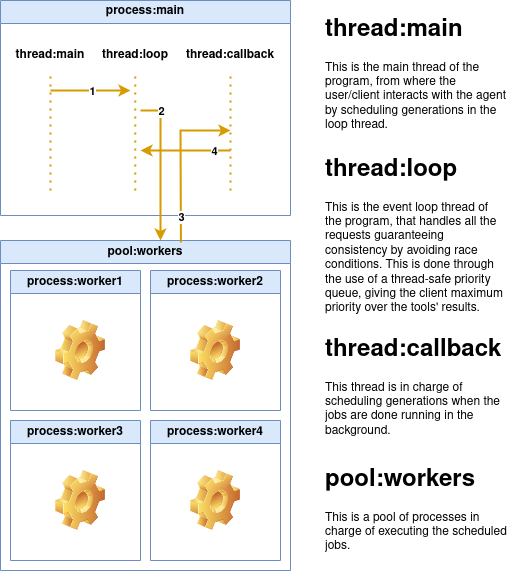

The diagram above was exported from draw.io. Its source (the exported page's mxGraphModel, read from the mxfile embedded in the PNG):
<mxGraphModel dx="1327" dy="944" grid="1" gridSize="10" guides="1" tooltips="1" connect="1" arrows="1" fold="1" page="1" pageScale="1" pageWidth="1920" pageHeight="1200" math="0" shadow="0">
  <root>
    <mxCell id="0" />
    <mxCell id="1" parent="0" />
    <mxCell id="2" value="process:main" style="swimlane;whiteSpace=wrap;html=1;fillColor=#dae8fc;strokeColor=#6c8ebf;" vertex="1" parent="1">
      <mxGeometry x="1570" y="25" width="290" height="215" as="geometry" />
    </mxCell>
    <mxCell id="3" value="" style="endArrow=none;dashed=1;html=1;dashPattern=1 3;strokeWidth=2;rounded=0;fillColor=#ffe6cc;strokeColor=#d79b00;" edge="1" parent="2">
      <mxGeometry width="50" height="50" relative="1" as="geometry">
        <mxPoint x="50" y="190" as="sourcePoint" />
        <mxPoint x="50" y="70" as="targetPoint" />
      </mxGeometry>
    </mxCell>
    <mxCell id="4" value="" style="endArrow=none;dashed=1;html=1;dashPattern=1 3;strokeWidth=2;rounded=0;fillColor=#ffe6cc;strokeColor=#d79b00;" edge="1" parent="2">
      <mxGeometry width="50" height="50" relative="1" as="geometry">
        <mxPoint x="134.71" y="190" as="sourcePoint" />
        <mxPoint x="134.71" y="70" as="targetPoint" />
      </mxGeometry>
    </mxCell>
    <mxCell id="5" value="" style="endArrow=none;dashed=1;html=1;dashPattern=1 3;strokeWidth=2;rounded=0;fillColor=#ffe6cc;strokeColor=#d79b00;" edge="1" parent="2">
      <mxGeometry width="50" height="50" relative="1" as="geometry">
        <mxPoint x="230" y="190" as="sourcePoint" />
        <mxPoint x="230" y="70" as="targetPoint" />
      </mxGeometry>
    </mxCell>
    <mxCell id="6" value="thread:loop" style="text;html=1;align=center;verticalAlign=middle;whiteSpace=wrap;rounded=0;fontStyle=1;fillColor=default;" vertex="1" parent="2">
      <mxGeometry x="100" y="40" width="70" height="30" as="geometry" />
    </mxCell>
    <mxCell id="7" value="thread:callback" style="text;html=1;align=center;verticalAlign=middle;whiteSpace=wrap;rounded=0;fontStyle=1;fillColor=default;" vertex="1" parent="2">
      <mxGeometry x="180" y="40" width="100" height="30" as="geometry" />
    </mxCell>
    <mxCell id="8" value="" style="endArrow=classic;html=1;rounded=0;strokeWidth=2;fillColor=#ffe6cc;strokeColor=#d79b00;" edge="1" parent="2">
      <mxGeometry width="50" height="50" relative="1" as="geometry">
        <mxPoint x="50" y="90" as="sourcePoint" />
        <mxPoint x="130" y="90" as="targetPoint" />
      </mxGeometry>
    </mxCell>
    <mxCell id="9" value="1" style="edgeLabel;html=1;align=center;verticalAlign=middle;resizable=0;points=[];fontStyle=1" vertex="1" connectable="0" parent="8">
      <mxGeometry x="0.0267" relative="1" as="geometry">
        <mxPoint as="offset" />
      </mxGeometry>
    </mxCell>
    <mxCell id="10" value="thread:main" style="text;html=1;align=center;verticalAlign=middle;whiteSpace=wrap;rounded=0;fontStyle=1;fillColor=default;" vertex="1" parent="2">
      <mxGeometry x="10" y="40" width="80" height="30" as="geometry" />
    </mxCell>
    <mxCell id="11" value="" style="endArrow=classic;html=1;rounded=0;edgeStyle=orthogonalEdgeStyle;strokeWidth=2;fillColor=#ffe6cc;strokeColor=#d79b00;" edge="1" parent="2" target="13">
      <mxGeometry width="50" height="50" relative="1" as="geometry">
        <mxPoint x="140" y="110" as="sourcePoint" />
        <mxPoint x="290" y="170" as="targetPoint" />
        <Array as="points">
          <mxPoint x="160" y="110" />
        </Array>
      </mxGeometry>
    </mxCell>
    <mxCell id="12" value="2" style="edgeLabel;html=1;align=center;verticalAlign=middle;resizable=0;points=[];fontStyle=1" vertex="1" connectable="0" parent="11">
      <mxGeometry x="-0.4544" relative="1" as="geometry">
        <mxPoint y="-21" as="offset" />
      </mxGeometry>
    </mxCell>
    <mxCell id="13" value="&lt;div&gt;pool:workers&lt;/div&gt;" style="swimlane;whiteSpace=wrap;html=1;fillColor=#dae8fc;strokeColor=#6c8ebf;" vertex="1" parent="1">
      <mxGeometry x="1570" y="265" width="290" height="330" as="geometry" />
    </mxCell>
    <mxCell id="14" value="process:worker1" style="swimlane;whiteSpace=wrap;html=1;fillColor=#dae8fc;strokeColor=#6c8ebf;" vertex="1" parent="13">
      <mxGeometry x="10" y="30" width="130" height="140" as="geometry" />
    </mxCell>
    <mxCell id="15" value="" style="shape=image;html=1;verticalLabelPosition=bottom;verticalAlign=top;imageAspect=0;image=img/clipart/Gear_128x128.png" vertex="1" parent="14">
      <mxGeometry x="45" y="50" width="50" height="60" as="geometry" />
    </mxCell>
    <mxCell id="16" value="process:worker2" style="swimlane;whiteSpace=wrap;html=1;fillColor=#dae8fc;strokeColor=#6c8ebf;" vertex="1" parent="13">
      <mxGeometry x="150" y="30" width="130" height="140" as="geometry" />
    </mxCell>
    <mxCell id="17" value="" style="shape=image;html=1;verticalLabelPosition=bottom;verticalAlign=top;imageAspect=0;image=img/clipart/Gear_128x128.png" vertex="1" parent="16">
      <mxGeometry x="40" y="50" width="50" height="60" as="geometry" />
    </mxCell>
    <mxCell id="18" value="process:worker3" style="swimlane;whiteSpace=wrap;html=1;fillColor=#dae8fc;strokeColor=#6c8ebf;" vertex="1" parent="13">
      <mxGeometry x="10" y="180" width="130" height="140" as="geometry" />
    </mxCell>
    <mxCell id="19" value="" style="shape=image;html=1;verticalLabelPosition=bottom;verticalAlign=top;imageAspect=0;image=img/clipart/Gear_128x128.png" vertex="1" parent="18">
      <mxGeometry x="45" y="50" width="50" height="60" as="geometry" />
    </mxCell>
    <mxCell id="20" value="process:worker4" style="swimlane;whiteSpace=wrap;html=1;fillColor=#dae8fc;strokeColor=#6c8ebf;" vertex="1" parent="13">
      <mxGeometry x="150" y="180" width="130" height="140" as="geometry" />
    </mxCell>
    <mxCell id="21" value="" style="shape=image;html=1;verticalLabelPosition=bottom;verticalAlign=top;imageAspect=0;image=img/clipart/Gear_128x128.png" vertex="1" parent="20">
      <mxGeometry x="40" y="50" width="50" height="60" as="geometry" />
    </mxCell>
    <mxCell id="22" value="" style="endArrow=classic;html=1;rounded=0;edgeStyle=orthogonalEdgeStyle;exitX=0.622;exitY=0;exitDx=0;exitDy=0;exitPerimeter=0;strokeWidth=2;fillColor=#ffe6cc;strokeColor=#d79b00;" edge="1" source="13" parent="1">
      <mxGeometry width="50" height="50" relative="1" as="geometry">
        <mxPoint x="1830" y="275" as="sourcePoint" />
        <mxPoint x="1800" y="155" as="targetPoint" />
        <Array as="points">
          <mxPoint x="1750" y="267" />
          <mxPoint x="1750" y="267" />
          <mxPoint x="1750" y="155" />
        </Array>
      </mxGeometry>
    </mxCell>
    <mxCell id="23" value="3" style="edgeLabel;html=1;align=center;verticalAlign=middle;resizable=0;points=[];fontStyle=1" vertex="1" connectable="0" parent="22">
      <mxGeometry x="-0.1668" relative="1" as="geometry">
        <mxPoint y="41" as="offset" />
      </mxGeometry>
    </mxCell>
    <mxCell id="24" value="" style="endArrow=classic;html=1;rounded=0;strokeWidth=2;fillColor=#ffe6cc;strokeColor=#d79b00;" edge="1" parent="1">
      <mxGeometry width="50" height="50" relative="1" as="geometry">
        <mxPoint x="1800" y="175" as="sourcePoint" />
        <mxPoint x="1710" y="175" as="targetPoint" />
      </mxGeometry>
    </mxCell>
    <mxCell id="25" value="4" style="edgeLabel;html=1;align=center;verticalAlign=middle;resizable=0;points=[];fontStyle=1" vertex="1" connectable="0" parent="24">
      <mxGeometry x="-0.6129" relative="1" as="geometry">
        <mxPoint as="offset" />
      </mxGeometry>
    </mxCell>
    <mxCell id="26" value="&lt;h1&gt;thread:main&lt;/h1&gt;&lt;p&gt;This is the main thread of the program, from where the user/client interacts with the agent by scheduling generations in the loop thread.&lt;br&gt;&lt;/p&gt;" style="text;html=1;spacing=5;spacingTop=-20;whiteSpace=wrap;overflow=hidden;rounded=0;fillColor=default;" vertex="1" parent="1">
      <mxGeometry x="1890" y="35" width="190" height="130" as="geometry" />
    </mxCell>
    <mxCell id="27" value="&lt;h1&gt;thread:loop&lt;/h1&gt;&lt;p&gt;This is the event loop thread of the program, that handles all the requests guaranteeing consistency by avoiding race conditions. This is done through the use of a thread-safe priority queue, giving the client maximum priority over the tools' results.&lt;br&gt;&lt;/p&gt;" style="text;html=1;spacing=5;spacingTop=-20;whiteSpace=wrap;overflow=hidden;rounded=0;fillColor=default;" vertex="1" parent="1">
      <mxGeometry x="1890" y="175" width="190" height="170" as="geometry" />
    </mxCell>
    <mxCell id="28" value="&lt;h1&gt;thread:callback&lt;/h1&gt;&lt;p&gt;This thread is in charge of scheduling generations when the jobs are done running in the background.&lt;br&gt;&lt;/p&gt;" style="text;html=1;spacing=5;spacingTop=-20;whiteSpace=wrap;overflow=hidden;rounded=0;fillColor=default;" vertex="1" parent="1">
      <mxGeometry x="1890" y="355" width="190" height="120" as="geometry" />
    </mxCell>
    <mxCell id="29" value="&lt;h1&gt;pool:workers&lt;/h1&gt;&lt;p&gt;This is a pool of processes in charge of executing the scheduled jobs.&lt;br&gt;&lt;/p&gt;" style="text;html=1;spacing=5;spacingTop=-20;whiteSpace=wrap;overflow=hidden;rounded=0;fillColor=default;" vertex="1" parent="1">
      <mxGeometry x="1890" y="485" width="190" height="100" as="geometry" />
    </mxCell>
  </root>
</mxGraphModel>